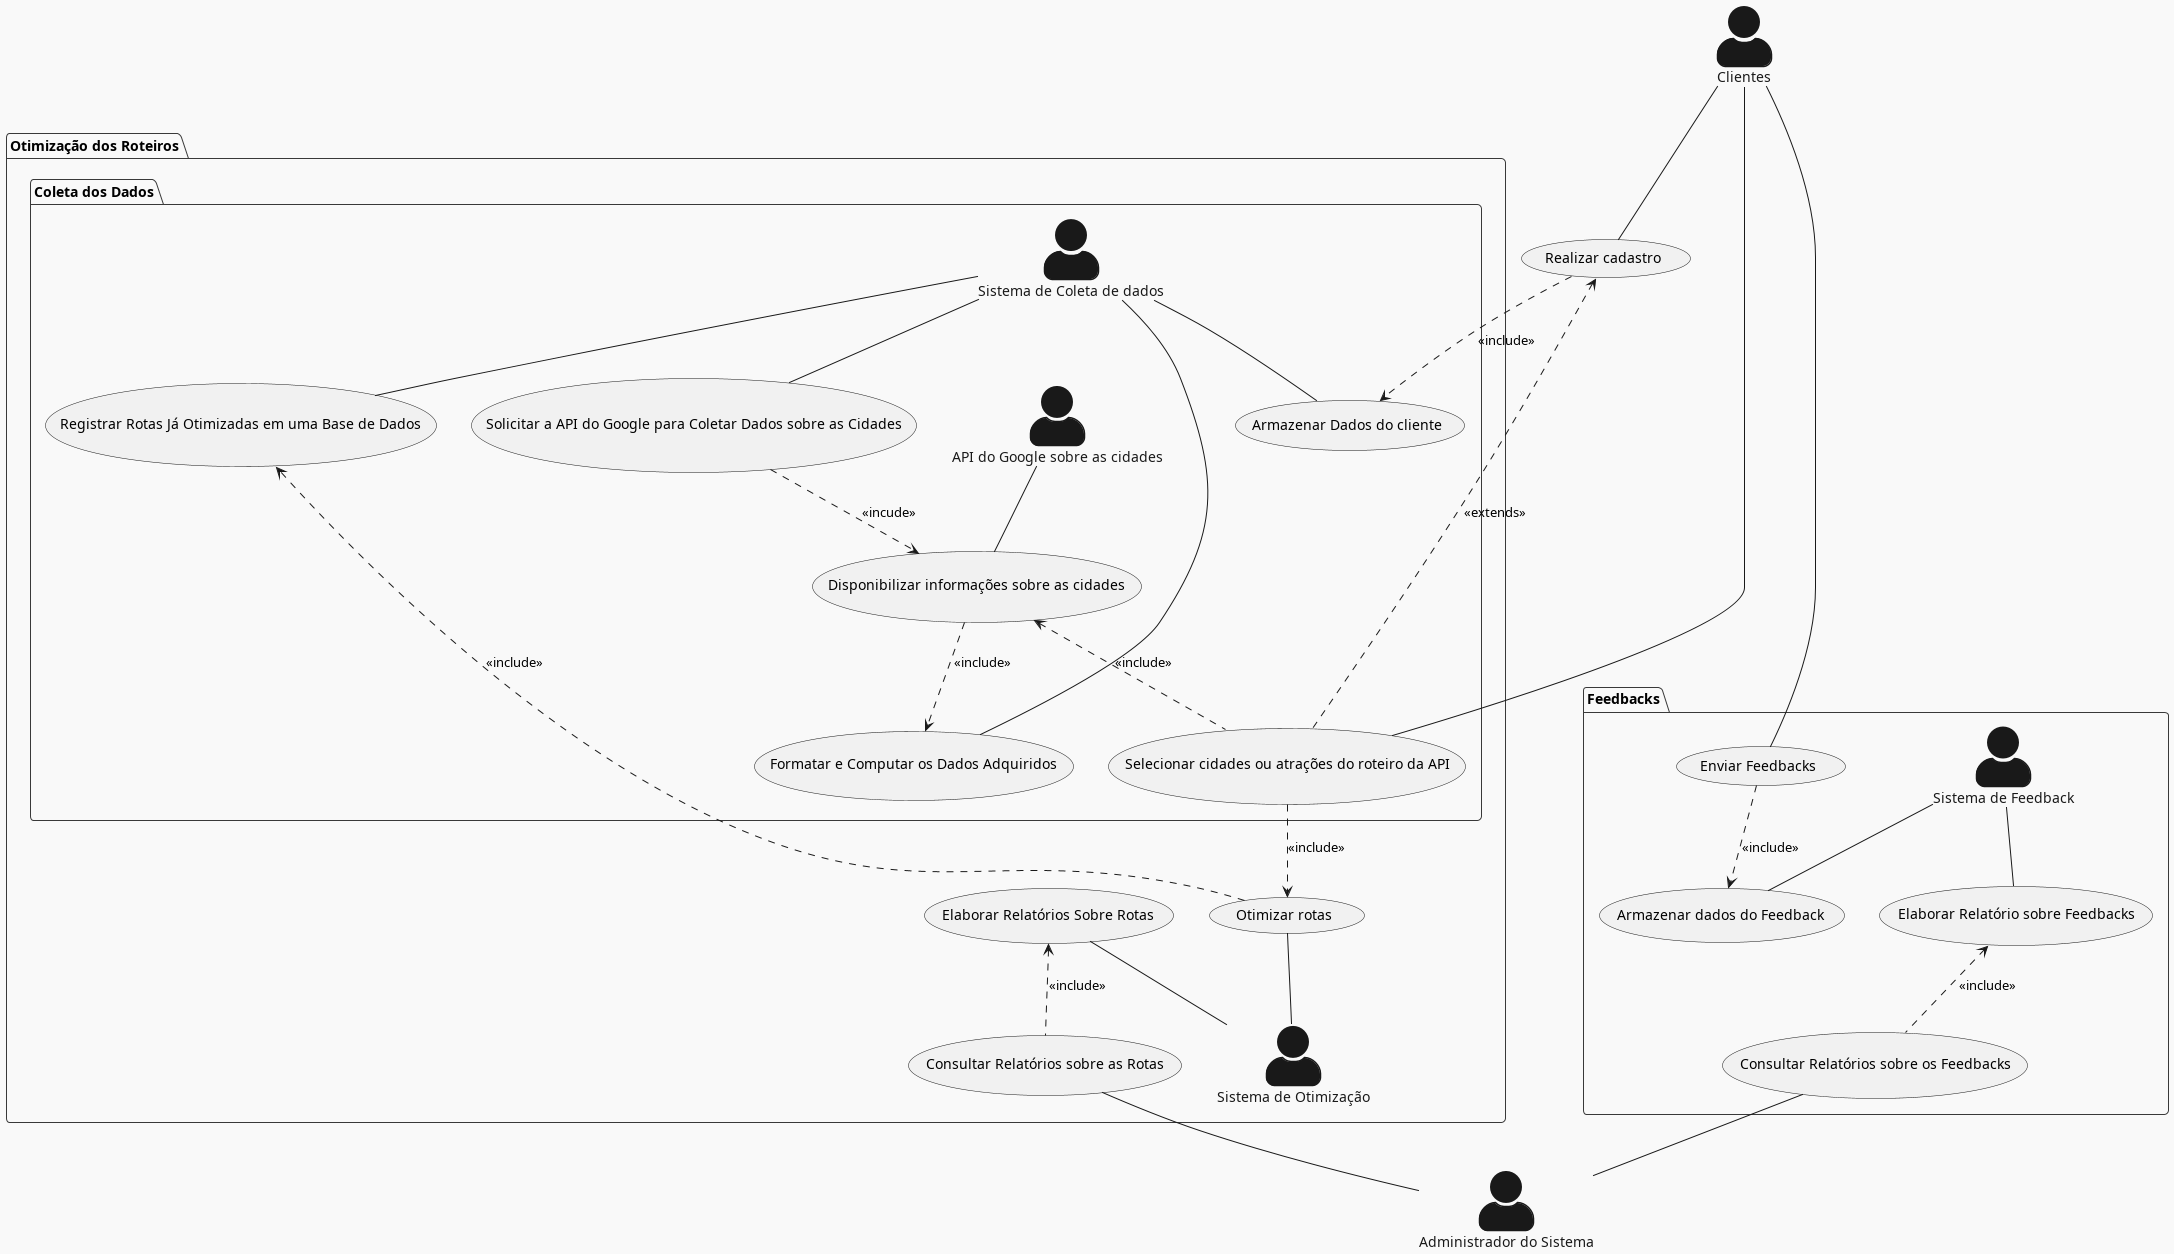

The diagram above was rendered by PlantUML. Its source (embedded in the PNG):
@startuml
skinparam actorStyle awesome
!theme mars

actor "Clientes" as cliente
actor "Administrador do Sistema" as sys_admin

cliente -- (Realizar cadastro)




package "Otimização dos Roteiros"{
actor "Sistema de Otimização" as  otimizador


(Otimizar rotas) -- otimizador 


    package "Coleta dos Dados"{
        actor "Sistema de Coleta de dados" as coletador
        actor "API do Google sobre as cidades" as API   

        cliente -- (Selecionar cidades ou atrações do roteiro da API)
        
        (Selecionar cidades ou atrações do roteiro da API) ..> (Otimizar rotas): <<include>>

        (Solicitar a API do Google para Coletar Dados sobre as Cidades) ..> (Disponibilizar informações sobre as cidades) : <<incude>>
        coletador -- (Solicitar a API do Google para Coletar Dados sobre as Cidades)
        coletador -- (Registrar Rotas Já Otimizadas em uma Base de Dados)
        coletador -- (Formatar e Computar os Dados Adquiridos)
        API -- (Disponibilizar informações sobre as cidades)
        (Disponibilizar informações sobre as cidades) <.. (Selecionar cidades ou atrações do roteiro da API) : <<include>>
        (Otimizar rotas) ..> (Registrar Rotas Já Otimizadas em uma Base de Dados) : <<include>>
        (Disponibilizar informações sobre as cidades) ..> (Formatar e Computar os Dados Adquiridos):<<include>>
        (Realizar cadastro) ..> (Armazenar Dados do cliente): <<include>>

        coletador -- (Armazenar Dados do cliente)



    }


(Elaborar Relatórios Sobre Rotas) <.. (Consultar Relatórios sobre as Rotas): <<include>> 
(Elaborar Relatórios Sobre Rotas) -- otimizador

}



(Consultar Relatórios sobre as Rotas) -- sys_admin




(Realizar cadastro) <.. (Selecionar cidades ou atrações do roteiro da API) : <<extends>>


package "Feedbacks"{
actor "Sistema de Feedback" as feedback

(Enviar Feedbacks) ..> (Armazenar dados do Feedback) : <<include>>
(Elaborar Relatório sobre Feedbacks) <.. (Consultar Relatórios sobre os Feedbacks) : <<include>>
cliente -- (Enviar Feedbacks)
feedback -- (Armazenar dados do Feedback)
(Consultar Relatórios sobre os Feedbacks) -- sys_admin
feedback -- (Elaborar Relatório sobre Feedbacks)



}



@enduml